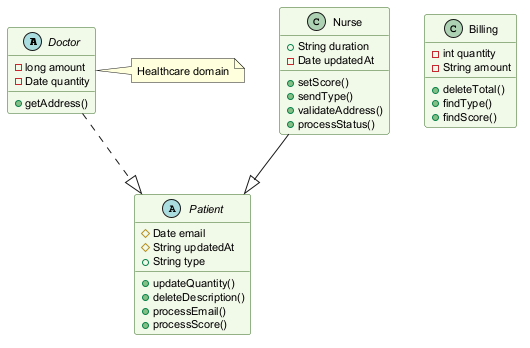

The diagram above was rendered by PlantUML. Its source (embedded in the PNG):
@startuml
skinparam backgroundColor #FFFFFF
skinparam classBackgroundColor #F1F8E9
skinparam classBorderColor #33691E
skinparam defaultFontSize 11
abstract class Doctor {
  -long amount
  -Date quantity
  +getAddress()
}
abstract class Patient {
  #Date email
  #String updatedAt
  +String type
  +updateQuantity()
  +deleteDescription()
  +processEmail()
  +processScore()
}
class Billing {
  -int quantity
  -String amount
  +deleteTotal()
  +findType()
  +findScore()
}
class Nurse {
  +String duration
  -Date updatedAt
  +setScore()
  +sendType()
  +validateAddress()
  +processStatus()
}
Nurse --|> Patient
Doctor ..|> Patient
note right of Doctor : Healthcare domain
@enduml